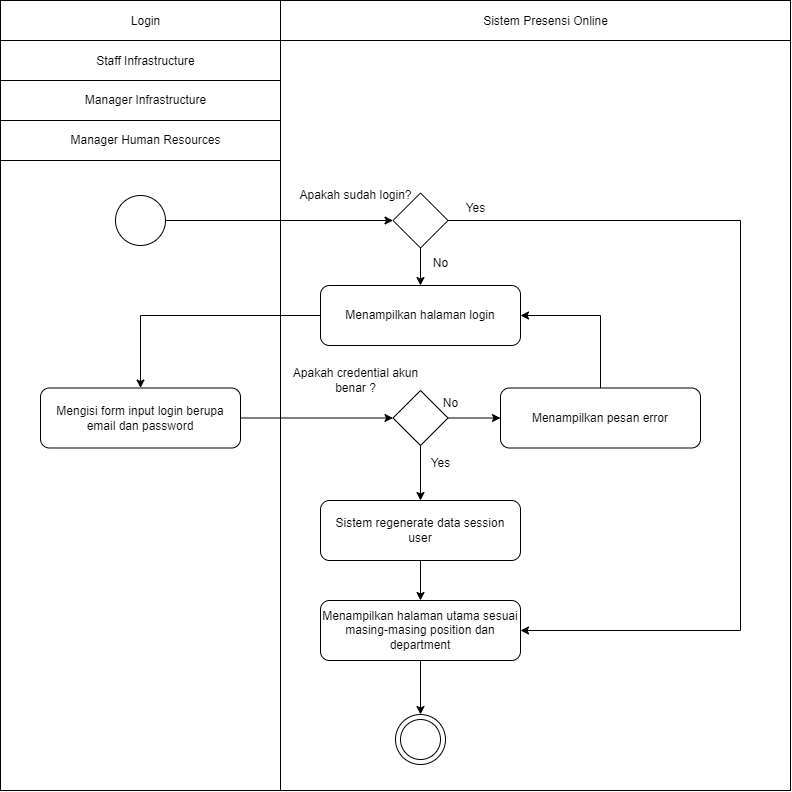

The diagram above was exported from draw.io. Its source (the exported page's mxGraphModel, read from the mxfile embedded in the PNG):
<mxGraphModel dx="1221" dy="759" grid="1" gridSize="10" guides="1" tooltips="1" connect="1" arrows="1" fold="1" page="1" pageScale="1" pageWidth="1169" pageHeight="826" background="none" math="0" shadow="0">
  <root>
    <mxCell id="0" />
    <mxCell id="1" parent="0" />
    <mxCell id="bPhmpd2ObxQ6zMpRkJ2B-48" value="" style="rounded=0;whiteSpace=wrap;html=1;movable=0;resizable=0;rotatable=0;deletable=0;editable=0;locked=1;connectable=0;" parent="1" vertex="1">
      <mxGeometry x="440" y="240" width="790" height="790" as="geometry" />
    </mxCell>
    <mxCell id="taoI9tarHKdUE-kvl5ud-10" style="edgeStyle=orthogonalEdgeStyle;rounded=0;orthogonalLoop=1;jettySize=auto;html=1;exitX=1;exitY=0.5;exitDx=0;exitDy=0;entryX=0;entryY=0.5;entryDx=0;entryDy=0;" parent="1" source="bPhmpd2ObxQ6zMpRkJ2B-42" target="taoI9tarHKdUE-kvl5ud-8" edge="1">
      <mxGeometry relative="1" as="geometry" />
    </mxCell>
    <mxCell id="bPhmpd2ObxQ6zMpRkJ2B-42" value="Mengisi form input login berupa email dan password" style="rounded=1;whiteSpace=wrap;html=1;" parent="1" vertex="1">
      <mxGeometry x="480" y="627.5" width="200" height="60" as="geometry" />
    </mxCell>
    <mxCell id="taoI9tarHKdUE-kvl5ud-9" style="edgeStyle=orthogonalEdgeStyle;rounded=0;orthogonalLoop=1;jettySize=auto;html=1;exitX=0;exitY=0.5;exitDx=0;exitDy=0;entryX=0.5;entryY=0;entryDx=0;entryDy=0;" parent="1" source="bPhmpd2ObxQ6zMpRkJ2B-43" target="bPhmpd2ObxQ6zMpRkJ2B-42" edge="1">
      <mxGeometry relative="1" as="geometry" />
    </mxCell>
    <mxCell id="bPhmpd2ObxQ6zMpRkJ2B-43" value="Menampilkan halaman login" style="rounded=1;whiteSpace=wrap;html=1;" parent="1" vertex="1">
      <mxGeometry x="760" y="525" width="200" height="60" as="geometry" />
    </mxCell>
    <mxCell id="taoI9tarHKdUE-kvl5ud-14" style="edgeStyle=orthogonalEdgeStyle;rounded=0;orthogonalLoop=1;jettySize=auto;html=1;exitX=0.5;exitY=0;exitDx=0;exitDy=0;entryX=1;entryY=0.5;entryDx=0;entryDy=0;" parent="1" source="bPhmpd2ObxQ6zMpRkJ2B-45" target="bPhmpd2ObxQ6zMpRkJ2B-43" edge="1">
      <mxGeometry relative="1" as="geometry" />
    </mxCell>
    <mxCell id="bPhmpd2ObxQ6zMpRkJ2B-45" value="Menampilkan pesan error" style="rounded=1;whiteSpace=wrap;html=1;" parent="1" vertex="1">
      <mxGeometry x="940" y="627.5" width="200" height="60" as="geometry" />
    </mxCell>
    <mxCell id="bPhmpd2ObxQ6zMpRkJ2B-95" style="edgeStyle=orthogonalEdgeStyle;rounded=0;orthogonalLoop=1;jettySize=auto;html=1;exitX=0.5;exitY=1;exitDx=0;exitDy=0;entryX=0.5;entryY=0;entryDx=0;entryDy=0;" parent="1" source="bPhmpd2ObxQ6zMpRkJ2B-46" target="bPhmpd2ObxQ6zMpRkJ2B-93" edge="1">
      <mxGeometry relative="1" as="geometry" />
    </mxCell>
    <mxCell id="bPhmpd2ObxQ6zMpRkJ2B-46" value="Menampilkan halaman utama sesuai masing-masing position dan department" style="rounded=1;whiteSpace=wrap;html=1;" parent="1" vertex="1">
      <mxGeometry x="760" y="840" width="200" height="60" as="geometry" />
    </mxCell>
    <mxCell id="bPhmpd2ObxQ6zMpRkJ2B-80" value="Login" style="text;html=1;align=center;verticalAlign=middle;resizable=0;points=[];autosize=1;strokeColor=none;fillColor=none;" parent="1" vertex="1">
      <mxGeometry x="560" y="246" width="50" height="30" as="geometry" />
    </mxCell>
    <mxCell id="bPhmpd2ObxQ6zMpRkJ2B-81" value="Staff Infrastructure" style="text;html=1;align=center;verticalAlign=middle;resizable=0;points=[];autosize=1;strokeColor=none;fillColor=none;" parent="1" vertex="1">
      <mxGeometry x="525" y="286" width="120" height="30" as="geometry" />
    </mxCell>
    <mxCell id="bPhmpd2ObxQ6zMpRkJ2B-82" value="Sistem Presensi Online" style="text;html=1;align=center;verticalAlign=middle;resizable=0;points=[];autosize=1;strokeColor=none;fillColor=none;" parent="1" vertex="1">
      <mxGeometry x="910" y="246" width="150" height="30" as="geometry" />
    </mxCell>
    <mxCell id="bPhmpd2ObxQ6zMpRkJ2B-83" value="Manager Infrastructure" style="text;html=1;align=center;verticalAlign=middle;resizable=0;points=[];autosize=1;strokeColor=none;fillColor=none;" parent="1" vertex="1">
      <mxGeometry x="515" y="325" width="140" height="30" as="geometry" />
    </mxCell>
    <mxCell id="bPhmpd2ObxQ6zMpRkJ2B-84" value="" style="endArrow=none;html=1;rounded=0;" parent="1" edge="1">
      <mxGeometry width="50" height="50" relative="1" as="geometry">
        <mxPoint x="440" y="280" as="sourcePoint" />
        <mxPoint x="1230" y="280" as="targetPoint" />
      </mxGeometry>
    </mxCell>
    <mxCell id="bPhmpd2ObxQ6zMpRkJ2B-85" value="" style="endArrow=none;html=1;rounded=0;" parent="1" edge="1">
      <mxGeometry width="50" height="50" relative="1" as="geometry">
        <mxPoint x="440" y="320" as="sourcePoint" />
        <mxPoint x="720" y="320" as="targetPoint" />
      </mxGeometry>
    </mxCell>
    <mxCell id="bPhmpd2ObxQ6zMpRkJ2B-86" value="" style="endArrow=none;html=1;rounded=0;" parent="1" edge="1">
      <mxGeometry width="50" height="50" relative="1" as="geometry">
        <mxPoint x="440" y="360" as="sourcePoint" />
        <mxPoint x="720" y="360" as="targetPoint" />
      </mxGeometry>
    </mxCell>
    <mxCell id="bPhmpd2ObxQ6zMpRkJ2B-87" value="" style="endArrow=none;html=1;rounded=0;" parent="1" edge="1">
      <mxGeometry width="50" height="50" relative="1" as="geometry">
        <mxPoint x="720" y="240" as="sourcePoint" />
        <mxPoint x="720" y="1030" as="targetPoint" />
      </mxGeometry>
    </mxCell>
    <mxCell id="taoI9tarHKdUE-kvl5ud-4" style="edgeStyle=orthogonalEdgeStyle;rounded=0;orthogonalLoop=1;jettySize=auto;html=1;exitX=1;exitY=0.5;exitDx=0;exitDy=0;entryX=0;entryY=0.5;entryDx=0;entryDy=0;" parent="1" source="bPhmpd2ObxQ6zMpRkJ2B-88" target="taoI9tarHKdUE-kvl5ud-3" edge="1">
      <mxGeometry relative="1" as="geometry" />
    </mxCell>
    <mxCell id="bPhmpd2ObxQ6zMpRkJ2B-88" value="" style="ellipse;whiteSpace=wrap;html=1;aspect=fixed;" parent="1" vertex="1">
      <mxGeometry x="555" y="435" width="50" height="50" as="geometry" />
    </mxCell>
    <mxCell id="taoI9tarHKdUE-kvl5ud-1" value="" style="endArrow=none;html=1;rounded=0;" parent="1" edge="1">
      <mxGeometry width="50" height="50" relative="1" as="geometry">
        <mxPoint x="440" y="400" as="sourcePoint" />
        <mxPoint x="720" y="400" as="targetPoint" />
      </mxGeometry>
    </mxCell>
    <mxCell id="taoI9tarHKdUE-kvl5ud-2" value="Manager Human Resources" style="text;html=1;align=center;verticalAlign=middle;resizable=0;points=[];autosize=1;strokeColor=none;fillColor=none;" parent="1" vertex="1">
      <mxGeometry x="500" y="365" width="170" height="30" as="geometry" />
    </mxCell>
    <mxCell id="taoI9tarHKdUE-kvl5ud-11" style="edgeStyle=orthogonalEdgeStyle;rounded=0;orthogonalLoop=1;jettySize=auto;html=1;exitX=0.5;exitY=1;exitDx=0;exitDy=0;entryX=0.5;entryY=0;entryDx=0;entryDy=0;" parent="1" source="taoI9tarHKdUE-kvl5ud-3" target="bPhmpd2ObxQ6zMpRkJ2B-43" edge="1">
      <mxGeometry relative="1" as="geometry" />
    </mxCell>
    <mxCell id="taoI9tarHKdUE-kvl5ud-17" style="edgeStyle=orthogonalEdgeStyle;rounded=0;orthogonalLoop=1;jettySize=auto;html=1;exitX=1;exitY=0.5;exitDx=0;exitDy=0;entryX=1;entryY=0.5;entryDx=0;entryDy=0;" parent="1" source="taoI9tarHKdUE-kvl5ud-3" target="bPhmpd2ObxQ6zMpRkJ2B-46" edge="1">
      <mxGeometry relative="1" as="geometry">
        <Array as="points">
          <mxPoint x="1180" y="460" />
          <mxPoint x="1180" y="870" />
        </Array>
      </mxGeometry>
    </mxCell>
    <mxCell id="taoI9tarHKdUE-kvl5ud-3" value="" style="rhombus;whiteSpace=wrap;html=1;" parent="1" vertex="1">
      <mxGeometry x="832.5" y="432.5" width="55" height="55" as="geometry" />
    </mxCell>
    <mxCell id="taoI9tarHKdUE-kvl5ud-5" value="Apakah sudah login?" style="text;html=1;align=center;verticalAlign=middle;resizable=0;points=[];autosize=1;strokeColor=none;fillColor=none;" parent="1" vertex="1">
      <mxGeometry x="725" y="420" width="140" height="30" as="geometry" />
    </mxCell>
    <mxCell id="taoI9tarHKdUE-kvl5ud-6" value="" style="group" parent="1" vertex="1" connectable="0">
      <mxGeometry x="835" y="954" width="50" height="50" as="geometry" />
    </mxCell>
    <mxCell id="bPhmpd2ObxQ6zMpRkJ2B-93" value="" style="ellipse;whiteSpace=wrap;html=1;aspect=fixed;" parent="taoI9tarHKdUE-kvl5ud-6" vertex="1">
      <mxGeometry width="50" height="50" as="geometry" />
    </mxCell>
    <mxCell id="bPhmpd2ObxQ6zMpRkJ2B-94" value="" style="ellipse;whiteSpace=wrap;html=1;aspect=fixed;" parent="taoI9tarHKdUE-kvl5ud-6" vertex="1">
      <mxGeometry x="5" y="5" width="40" height="40" as="geometry" />
    </mxCell>
    <mxCell id="taoI9tarHKdUE-kvl5ud-13" style="edgeStyle=orthogonalEdgeStyle;rounded=0;orthogonalLoop=1;jettySize=auto;html=1;exitX=1;exitY=0.5;exitDx=0;exitDy=0;entryX=0;entryY=0.5;entryDx=0;entryDy=0;" parent="1" source="taoI9tarHKdUE-kvl5ud-8" target="bPhmpd2ObxQ6zMpRkJ2B-45" edge="1">
      <mxGeometry relative="1" as="geometry" />
    </mxCell>
    <mxCell id="taoI9tarHKdUE-kvl5ud-16" style="edgeStyle=orthogonalEdgeStyle;rounded=0;orthogonalLoop=1;jettySize=auto;html=1;exitX=0.5;exitY=1;exitDx=0;exitDy=0;entryX=0.5;entryY=0;entryDx=0;entryDy=0;" parent="1" source="taoI9tarHKdUE-kvl5ud-8" target="9L_jnJf98NOTfGsm5x6x-1" edge="1">
      <mxGeometry relative="1" as="geometry">
        <mxPoint x="860" y="770" as="targetPoint" />
      </mxGeometry>
    </mxCell>
    <mxCell id="taoI9tarHKdUE-kvl5ud-8" value="" style="rhombus;whiteSpace=wrap;html=1;" parent="1" vertex="1">
      <mxGeometry x="832.5" y="630" width="55" height="55" as="geometry" />
    </mxCell>
    <mxCell id="taoI9tarHKdUE-kvl5ud-12" value="Apakah credential akun&lt;div&gt;benar ?&lt;/div&gt;" style="text;html=1;align=center;verticalAlign=middle;resizable=0;points=[];autosize=1;strokeColor=none;fillColor=none;" parent="1" vertex="1">
      <mxGeometry x="720" y="600" width="150" height="40" as="geometry" />
    </mxCell>
    <mxCell id="taoI9tarHKdUE-kvl5ud-15" value="No" style="text;html=1;align=center;verticalAlign=middle;resizable=0;points=[];autosize=1;strokeColor=none;fillColor=none;" parent="1" vertex="1">
      <mxGeometry x="870" y="627.5" width="40" height="30" as="geometry" />
    </mxCell>
    <mxCell id="taoI9tarHKdUE-kvl5ud-18" value="Yes" style="text;html=1;align=center;verticalAlign=middle;resizable=0;points=[];autosize=1;strokeColor=none;fillColor=none;" parent="1" vertex="1">
      <mxGeometry x="895" y="432.5" width="40" height="30" as="geometry" />
    </mxCell>
    <mxCell id="taoI9tarHKdUE-kvl5ud-19" value="No" style="text;html=1;align=center;verticalAlign=middle;resizable=0;points=[];autosize=1;strokeColor=none;fillColor=none;" parent="1" vertex="1">
      <mxGeometry x="860" y="487.5" width="40" height="30" as="geometry" />
    </mxCell>
    <mxCell id="taoI9tarHKdUE-kvl5ud-20" value="Yes" style="text;html=1;align=center;verticalAlign=middle;resizable=0;points=[];autosize=1;strokeColor=none;fillColor=none;" parent="1" vertex="1">
      <mxGeometry x="860" y="687.5" width="40" height="30" as="geometry" />
    </mxCell>
    <mxCell id="9L_jnJf98NOTfGsm5x6x-2" style="edgeStyle=orthogonalEdgeStyle;rounded=0;orthogonalLoop=1;jettySize=auto;html=1;exitX=0.5;exitY=1;exitDx=0;exitDy=0;entryX=0.5;entryY=0;entryDx=0;entryDy=0;" parent="1" source="9L_jnJf98NOTfGsm5x6x-1" target="bPhmpd2ObxQ6zMpRkJ2B-46" edge="1">
      <mxGeometry relative="1" as="geometry" />
    </mxCell>
    <mxCell id="9L_jnJf98NOTfGsm5x6x-1" value="Sistem regenerate data session&lt;div&gt;user&lt;/div&gt;" style="rounded=1;whiteSpace=wrap;html=1;" parent="1" vertex="1">
      <mxGeometry x="760" y="740" width="200" height="60" as="geometry" />
    </mxCell>
  </root>
</mxGraphModel>